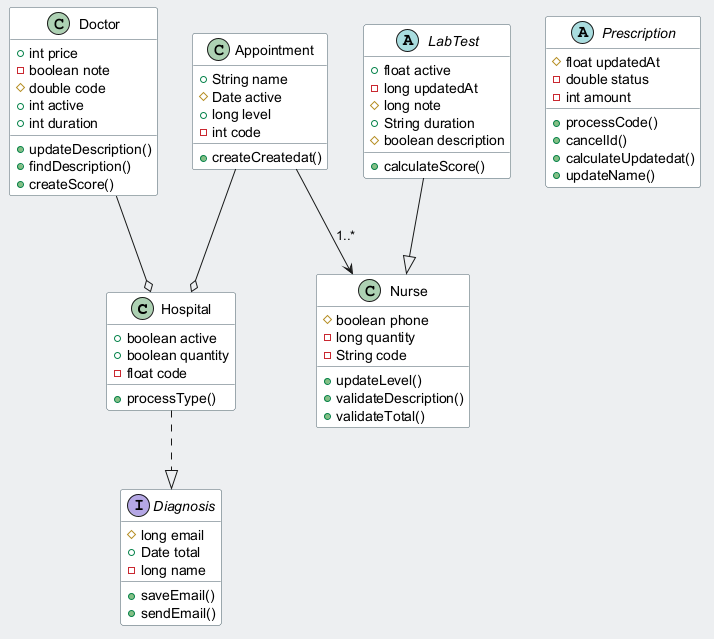

The diagram above was rendered by PlantUML. Its source (embedded in the PNG):
@startuml
skinparam backgroundColor #ECEFF1
skinparam classBackgroundColor #FFFFFF
skinparam classBorderColor #455A64
class Hospital {
  +boolean active
  +boolean quantity
  -float code
  +processType()
}
class Nurse {
  #boolean phone
  -long quantity
  -String code
  +updateLevel()
  +validateDescription()
  +validateTotal()
}
class Doctor {
  +int price
  -boolean note
  #double code
  +int active
  +int duration
  +updateDescription()
  +findDescription()
  +createScore()
}
abstract class LabTest {
  +float active
  -long updatedAt
  #long note
  +String duration
  #boolean description
  +calculateScore()
}
class Appointment {
  +String name
  #Date active
  +long level
  -int code
  +createCreatedat()
}
abstract class Prescription {
  #float updatedAt
  -double status
  -int amount
  +processCode()
  +cancelId()
  +calculateUpdatedat()
  +updateName()
}
interface Diagnosis {
  #long email
  +Date total
  -long name
  +saveEmail()
  +sendEmail()
}
Hospital ..|> Diagnosis
Appointment --> Nurse : "1..*"
Appointment --o Hospital
LabTest --|> Nurse
Doctor --o Hospital
@enduml